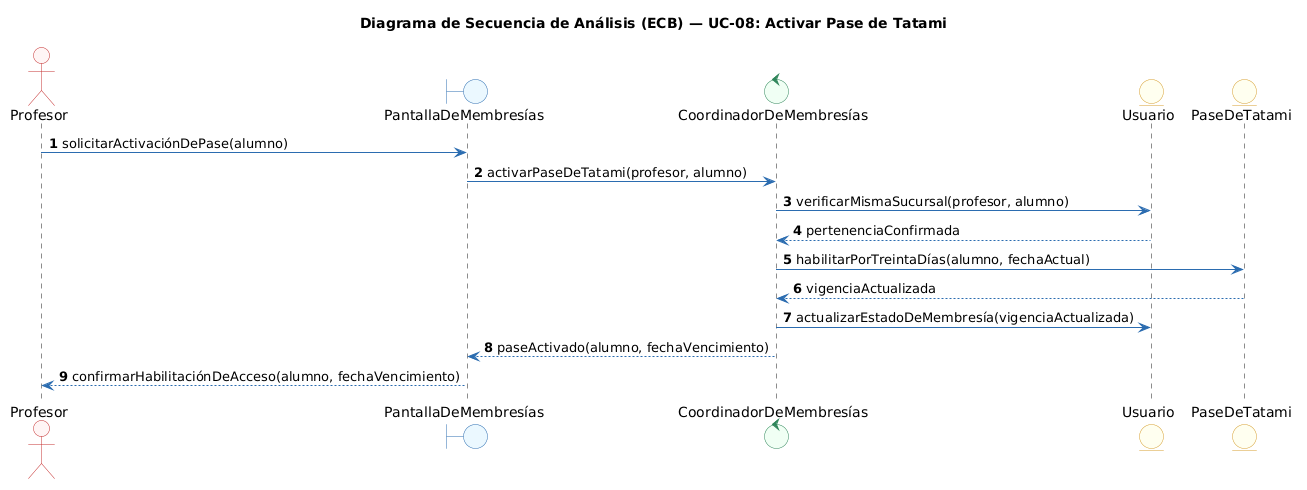

The diagram above was rendered by PlantUML. Its source (embedded in the PNG):
@startuml
title Diagrama de Secuencia de Análisis (ECB) — UC-08: Activar Pase de Tatami
autonumber
skinparam shadowing false
skinparam monochrome false
skinparam defaultFontName Arial
skinparam roundcorner 6
skinparam ArrowColor #2B6CB0
skinparam ActorBorderColor #C53030
skinparam ActorBackgroundColor #FFF5F5
skinparam BoundaryBorderColor #2B6CB0
skinparam BoundaryBackgroundColor #EBF8FF
skinparam ControlBorderColor #2F855A
skinparam ControlBackgroundColor #F0FFF4
skinparam EntityBorderColor #D69E2E
skinparam EntityBackgroundColor #FFFFF0
skinparam UsecaseBorderColor #2B6CB0
skinparam UsecaseBackgroundColor #F7FAFC

actor "Profesor" as PR
boundary "PantallaDeMembresías" as B1
control "CoordinadorDeMembresías" as C1
entity "Usuario" as E1
entity "PaseDeTatami" as E2

PR -> B1 : solicitarActivaciónDePase(alumno)
B1 -> C1 : activarPaseDeTatami(profesor, alumno)
C1 -> E1 : verificarMismaSucursal(profesor, alumno)
E1 --> C1 : pertenenciaConfirmada
C1 -> E2 : habilitarPorTreintaDías(alumno, fechaActual)
E2 --> C1 : vigenciaActualizada
C1 -> E1 : actualizarEstadoDeMembresía(vigenciaActualizada)
C1 --> B1 : paseActivado(alumno, fechaVencimiento)
B1 --> PR : confirmarHabilitaciónDeAcceso(alumno, fechaVencimiento)
@enduml